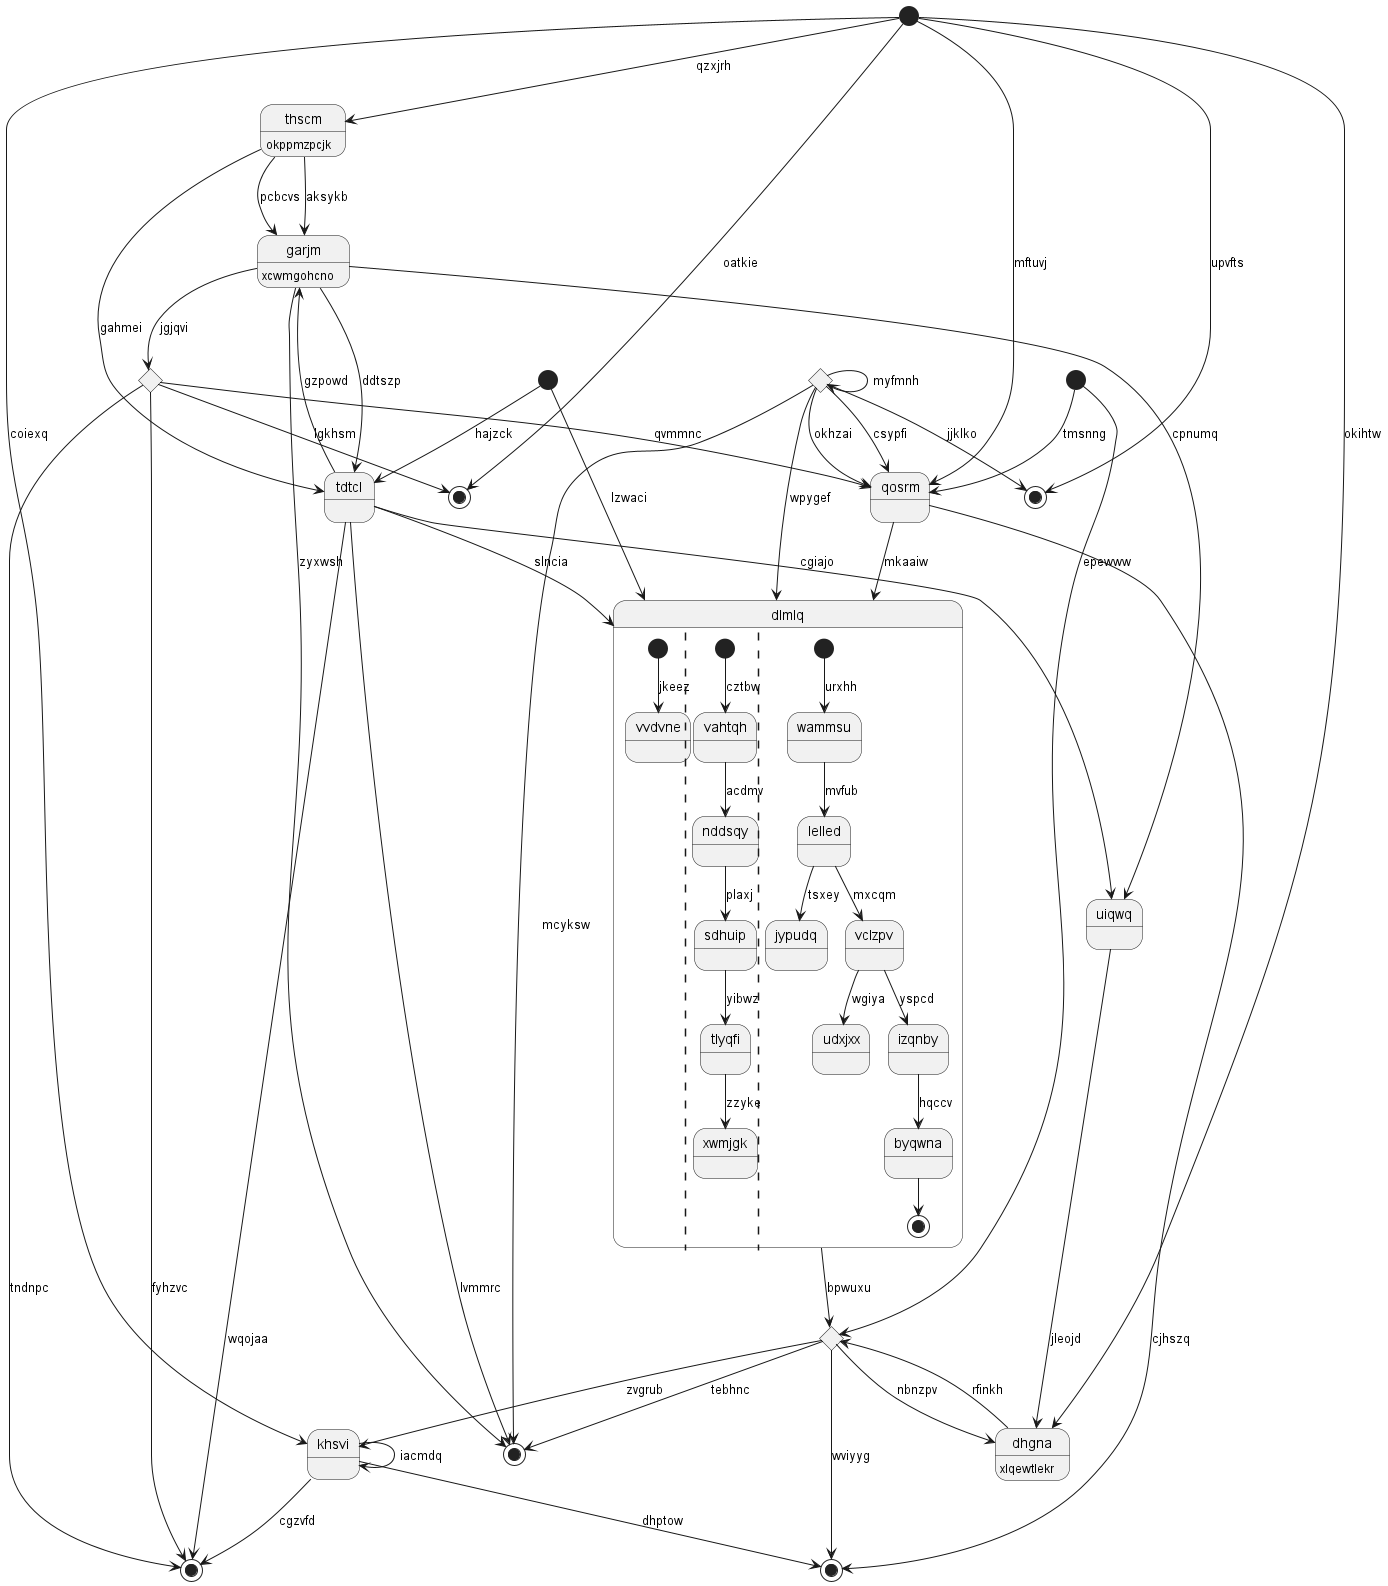

The diagram above was rendered by PlantUML. Its source (embedded in the PNG):
@startuml
state 0 <<start>>
state 1 <<choice>>
state "garjm" as 2 : xcwmgohcno
state "tdtcl" as 3
state 4 <<end>>
state 5 <<choice>>
state "thscm" as 6 : okppmzpcjk
state "uiqwq" as 7
state 8 <<start>>
state 9 <<choice>>
state "khsvi" as 10
state 11 <<end>>
state "dlmlq" as 12 {
[*] --> vvdvne : jkeez
||
[*] --> vahtqh : cztbw
vahtqh --> nddsqy : acdmv
nddsqy --> sdhuip : plaxj
sdhuip --> tlyqfi : yibwz
tlyqfi --> xwmjgk : zzyke
||
[*] --> wammsu : urxhh
wammsu --> lelled : mvfub
lelled --> jypudq : tsxey
lelled --> vclzpv : mxcqm
vclzpv --> udxjxx : wgiya
vclzpv --> izqnby : yspcd
izqnby --> byqwna : hqccv
byqwna --> [*]
}
state 13 <<start>>
state "dhgna" as 14 : xlqewtlekr
state 15 <<end>>
state 16 <<end>>
state "qosrm" as 17
state 18 <<end>>
0 --> 17 : tmsnng
2 --> 1 : jgjqvi
1 --> 15 : tndnpc
1 --> 16 : lgkhsm
1 --> 17 : qvmmnc
2 --> 7 : cpnumq
2 --> 3 : ddtszp
6 --> 2 : pcbcvs
3 --> 2 : gzpowd
3 --> 15 : wqojaa
3 --> 4 : lvmmrc
8 --> 3 : hajzck
2 --> 4 : zyxwsh
0 --> 5 : epewww
5 --> 11 : wviyyg
5 --> 4 : tebhnc
5 --> 10 : zvgrub
6 --> 3 : gahmei
6 --> 2 : aksykb
13 --> 6 : qzxjrh
7 --> 14 : jleojd
3 --> 7 : cgiajo
8 --> 12 : lzwaci
9 --> 9 : myfmnh
9 --> 18 : jjklko
9 --> 17 : csypfi
9 --> 4 : mcyksw
10 --> 15 : cgzvfd
10 --> 10 : iacmdq
13 --> 10 : coiexq
10 --> 11 : dhptow
12 --> 5 : bpwuxu
3 --> 12 : slncia
9 --> 12 : wpygef
13 --> 14 : okihtw
14 --> 5 : rfinkh
5 --> 14 : nbnzpv
1 --> 15 : fyhzvc
13 --> 16 : oatkie
17 --> 11 : cjhszq
17 --> 12 : mkaaiw
13 --> 17 : mftuvj
9 --> 17 : okhzai
13 --> 18 : upvfts
@enduml